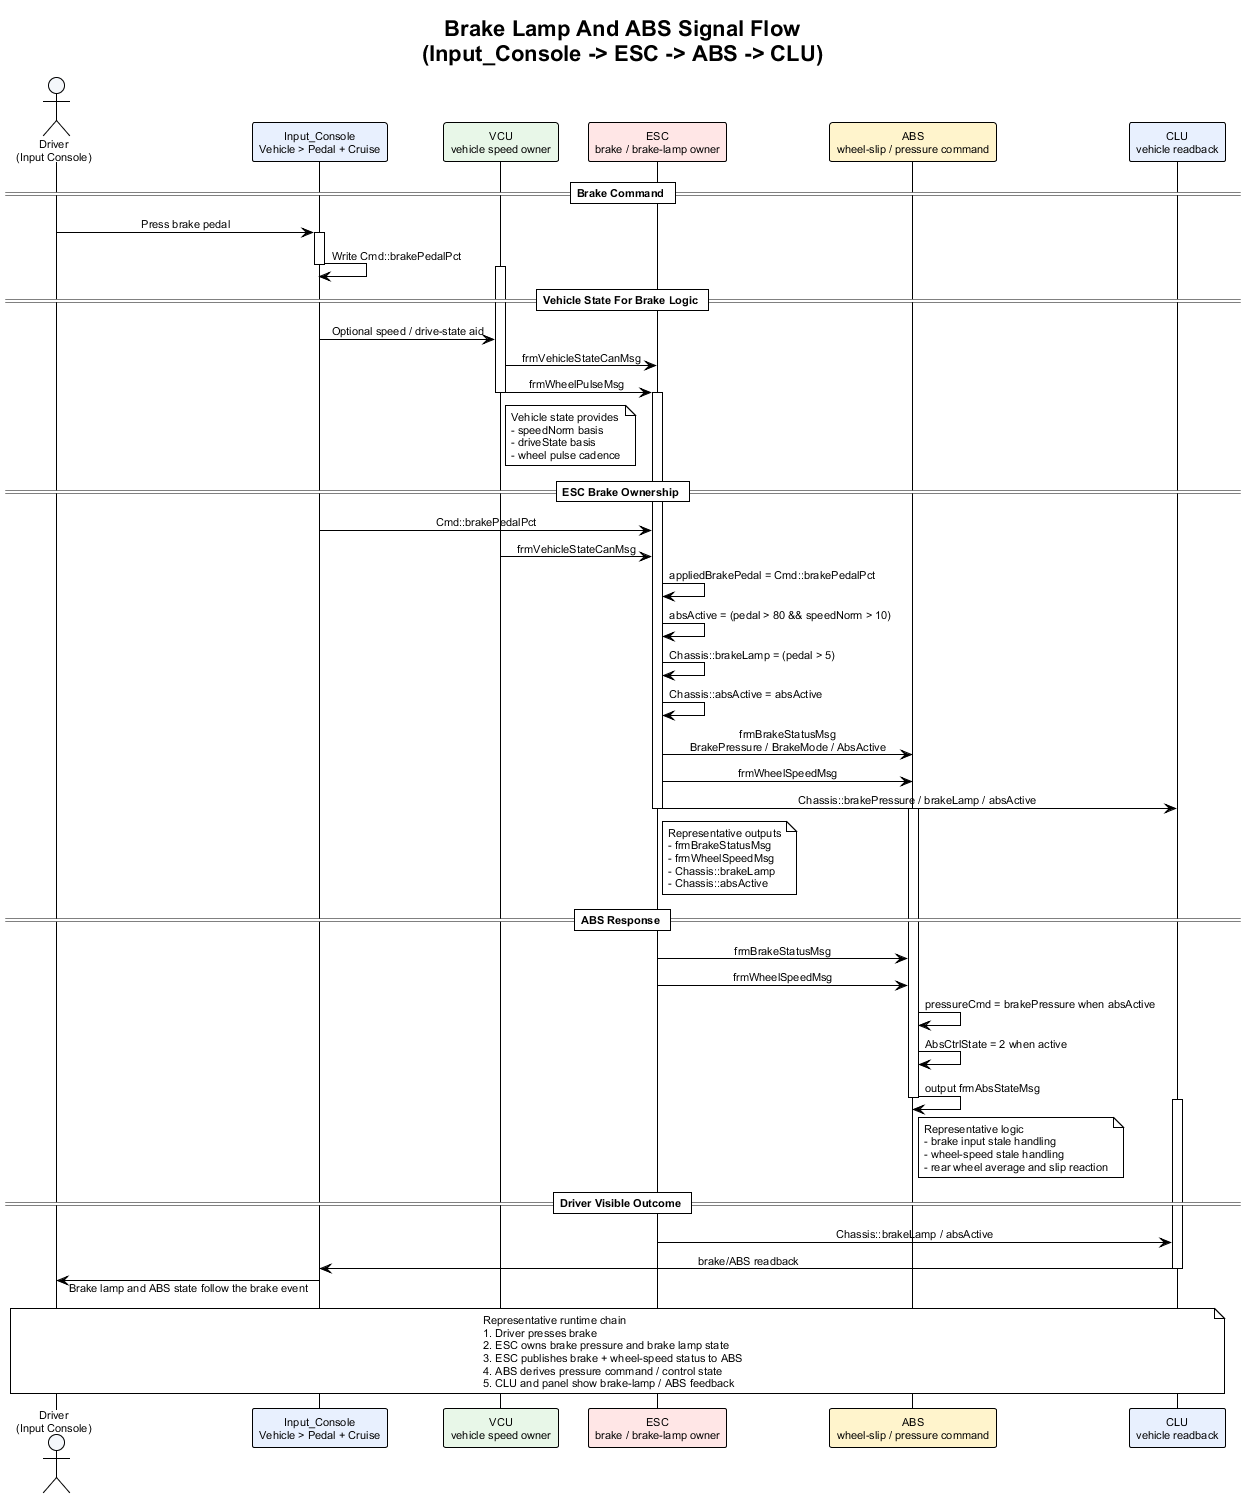

The diagram above was rendered by PlantUML. Its source (embedded in the PNG):
@startuml brake_lamp_and_abs_signal_flow
!theme plain
skinparam backgroundColor #FFFFFF
skinparam defaultFontName Arial
skinparam defaultFontSize 11
skinparam sequenceMessageAlign center
skinparam responseMessageBelowArrow true

title Brake Lamp And ABS Signal Flow\n(Input_Console -> ESC -> ABS -> CLU)

actor "Driver\n(Input Console)" as Driver #F4F7FB
participant "Input_Console\nVehicle > Pedal + Cruise" as Panel #E8F0FE
participant "VCU\nvehicle speed owner" as VCU #E8F7E8
participant "ESC\nbrake / brake-lamp owner" as ESC #FFE6E6
participant "ABS\nwheel-slip / pressure command" as ABS #FFF4CC
participant "CLU\nvehicle readback" as CLU #E8F0FE

== Brake Command ==

Driver -> Panel : Press brake pedal
activate Panel
Panel -> Panel : Write Cmd::brakePedalPct
deactivate Panel

== Vehicle State For Brake Logic ==

activate VCU
Panel -> VCU : Optional speed / drive-state aid
VCU -> ESC : frmVehicleStateCanMsg
VCU -> ESC : frmWheelPulseMsg
note right of VCU
Vehicle state provides
- speedNorm basis
- driveState basis
- wheel pulse cadence
end note
deactivate VCU

== ESC Brake Ownership ==

activate ESC
Panel -> ESC : Cmd::brakePedalPct
VCU -> ESC : frmVehicleStateCanMsg
ESC -> ESC : appliedBrakePedal = Cmd::brakePedalPct
ESC -> ESC : absActive = (pedal > 80 && speedNorm > 10)
ESC -> ESC : Chassis::brakeLamp = (pedal > 5)
ESC -> ESC : Chassis::absActive = absActive
ESC -> ABS : frmBrakeStatusMsg\nBrakePressure / BrakeMode / AbsActive
ESC -> ABS : frmWheelSpeedMsg
ESC -> CLU : Chassis::brakePressure / brakeLamp / absActive
note right of ESC
Representative outputs
- frmBrakeStatusMsg
- frmWheelSpeedMsg
- Chassis::brakeLamp
- Chassis::absActive
end note
deactivate ESC

== ABS Response ==

activate ABS
ESC -> ABS : frmBrakeStatusMsg
ESC -> ABS : frmWheelSpeedMsg
ABS -> ABS : pressureCmd = brakePressure when absActive
ABS -> ABS : AbsCtrlState = 2 when active
ABS -> ABS : output frmAbsStateMsg
note right of ABS
Representative logic
- brake input stale handling
- wheel-speed stale handling
- rear wheel average and slip reaction
end note
deactivate ABS

== Driver Visible Outcome ==

activate CLU
ESC -> CLU : Chassis::brakeLamp / absActive
CLU -> Panel : brake/ABS readback
deactivate CLU

Driver <- Panel : Brake lamp and ABS state follow the brake event

note over Driver, CLU
Representative runtime chain
1. Driver presses brake
2. ESC owns brake pressure and brake lamp state
3. ESC publishes brake + wheel-speed status to ABS
4. ABS derives pressure command / control state
5. CLU and panel show brake-lamp / ABS feedback
end note

@enduml